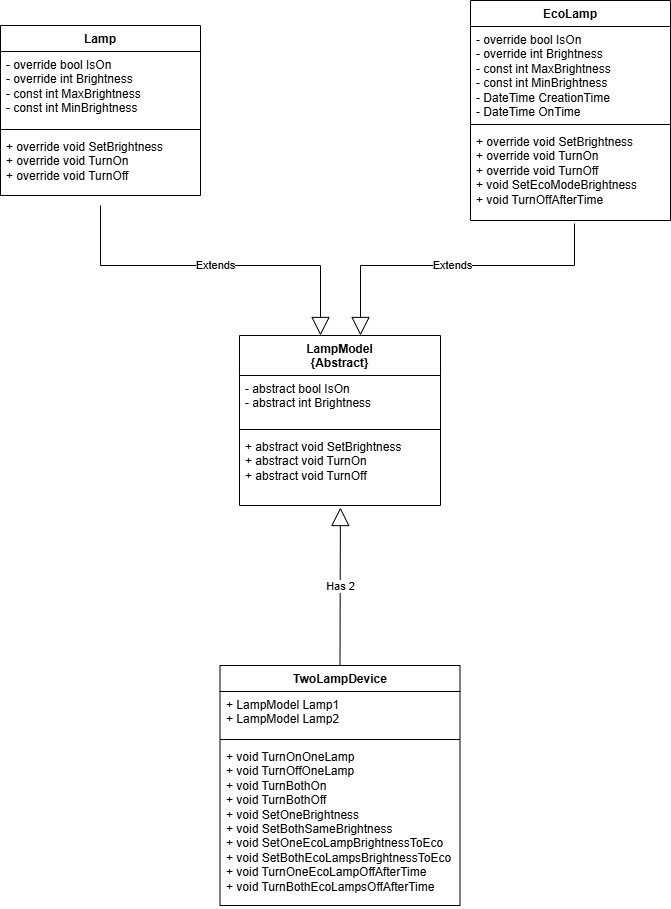

The diagram above was exported from draw.io. Its source (the exported page's mxGraphModel, read from the mxfile embedded in the PNG):
<mxGraphModel dx="1678" dy="914" grid="1" gridSize="10" guides="1" tooltips="1" connect="1" arrows="1" fold="1" page="1" pageScale="1" pageWidth="827" pageHeight="1169" math="0" shadow="0">
  <root>
    <mxCell id="0" />
    <mxCell id="1" parent="0" />
    <mxCell id="RID6UXsq518lXAk0O2Av-1" value="LampModel&lt;div&gt;{Abstract}&lt;/div&gt;" style="swimlane;fontStyle=1;align=center;verticalAlign=top;childLayout=stackLayout;horizontal=1;startSize=40;horizontalStack=0;resizeParent=1;resizeParentMax=0;resizeLast=0;collapsible=1;marginBottom=0;whiteSpace=wrap;html=1;" parent="1" vertex="1">
      <mxGeometry x="319" y="380" width="201" height="170" as="geometry" />
    </mxCell>
    <mxCell id="RID6UXsq518lXAk0O2Av-2" value="- abstract bool IsOn&lt;div&gt;- abstract int Brightness&lt;/div&gt;" style="text;strokeColor=none;fillColor=none;align=left;verticalAlign=top;spacingLeft=4;spacingRight=4;overflow=hidden;rotatable=0;points=[[0,0.5],[1,0.5]];portConstraint=eastwest;whiteSpace=wrap;html=1;" parent="RID6UXsq518lXAk0O2Av-1" vertex="1">
      <mxGeometry y="40" width="201" height="50" as="geometry" />
    </mxCell>
    <mxCell id="RID6UXsq518lXAk0O2Av-3" value="" style="line;strokeWidth=1;fillColor=none;align=left;verticalAlign=middle;spacingTop=-1;spacingLeft=3;spacingRight=3;rotatable=0;labelPosition=right;points=[];portConstraint=eastwest;strokeColor=inherit;" parent="RID6UXsq518lXAk0O2Av-1" vertex="1">
      <mxGeometry y="90" width="201" height="8" as="geometry" />
    </mxCell>
    <mxCell id="RID6UXsq518lXAk0O2Av-4" value="+ abstract void SetBrightness&lt;div&gt;+ abstract void TurnOn&lt;/div&gt;&lt;div&gt;+ abstract void TurnOff&lt;/div&gt;" style="text;strokeColor=none;fillColor=none;align=left;verticalAlign=top;spacingLeft=4;spacingRight=4;overflow=hidden;rotatable=0;points=[[0,0.5],[1,0.5]];portConstraint=eastwest;whiteSpace=wrap;html=1;" parent="RID6UXsq518lXAk0O2Av-1" vertex="1">
      <mxGeometry y="98" width="201" height="72" as="geometry" />
    </mxCell>
    <mxCell id="RID6UXsq518lXAk0O2Av-5" value="Lamp" style="swimlane;fontStyle=1;align=center;verticalAlign=top;childLayout=stackLayout;horizontal=1;startSize=26;horizontalStack=0;resizeParent=1;resizeParentMax=0;resizeLast=0;collapsible=1;marginBottom=0;whiteSpace=wrap;html=1;" parent="1" vertex="1">
      <mxGeometry x="80" y="70" width="200" height="170" as="geometry" />
    </mxCell>
    <mxCell id="RID6UXsq518lXAk0O2Av-6" value="&lt;div&gt;- override bool IsOn&lt;/div&gt;&lt;div&gt;- override int Brightness&lt;/div&gt;&lt;div&gt;- const int MaxBrightness&lt;/div&gt;&lt;div&gt;- const int MinBrightness&lt;/div&gt;" style="text;strokeColor=none;fillColor=none;align=left;verticalAlign=top;spacingLeft=4;spacingRight=4;overflow=hidden;rotatable=0;points=[[0,0.5],[1,0.5]];portConstraint=eastwest;whiteSpace=wrap;html=1;" parent="RID6UXsq518lXAk0O2Av-5" vertex="1">
      <mxGeometry y="26" width="200" height="74" as="geometry" />
    </mxCell>
    <mxCell id="RID6UXsq518lXAk0O2Av-7" value="" style="line;strokeWidth=1;fillColor=none;align=left;verticalAlign=middle;spacingTop=-1;spacingLeft=3;spacingRight=3;rotatable=0;labelPosition=right;points=[];portConstraint=eastwest;strokeColor=inherit;" parent="RID6UXsq518lXAk0O2Av-5" vertex="1">
      <mxGeometry y="100" width="200" height="8" as="geometry" />
    </mxCell>
    <mxCell id="RID6UXsq518lXAk0O2Av-8" value="+ override&amp;nbsp;void SetBrightness&lt;div&gt;+ override&amp;nbsp;void TurnOn&lt;/div&gt;&lt;div&gt;+ override&amp;nbsp;void TurnOff&lt;/div&gt;" style="text;strokeColor=none;fillColor=none;align=left;verticalAlign=top;spacingLeft=4;spacingRight=4;overflow=hidden;rotatable=0;points=[[0,0.5],[1,0.5]];portConstraint=eastwest;whiteSpace=wrap;html=1;" parent="RID6UXsq518lXAk0O2Av-5" vertex="1">
      <mxGeometry y="108" width="200" height="62" as="geometry" />
    </mxCell>
    <mxCell id="RID6UXsq518lXAk0O2Av-13" value="TwoLampDevice" style="swimlane;fontStyle=1;align=center;verticalAlign=top;childLayout=stackLayout;horizontal=1;startSize=26;horizontalStack=0;resizeParent=1;resizeParentMax=0;resizeLast=0;collapsible=1;marginBottom=0;whiteSpace=wrap;html=1;" parent="1" vertex="1">
      <mxGeometry x="299.5" y="710" width="240" height="240" as="geometry" />
    </mxCell>
    <mxCell id="RID6UXsq518lXAk0O2Av-14" value="+ LampModel Lamp1&lt;div&gt;+&amp;nbsp;LampModel Lamp2&lt;/div&gt;" style="text;strokeColor=none;fillColor=none;align=left;verticalAlign=top;spacingLeft=4;spacingRight=4;overflow=hidden;rotatable=0;points=[[0,0.5],[1,0.5]];portConstraint=eastwest;whiteSpace=wrap;html=1;" parent="RID6UXsq518lXAk0O2Av-13" vertex="1">
      <mxGeometry y="26" width="240" height="44" as="geometry" />
    </mxCell>
    <mxCell id="RID6UXsq518lXAk0O2Av-15" value="" style="line;strokeWidth=1;fillColor=none;align=left;verticalAlign=middle;spacingTop=-1;spacingLeft=3;spacingRight=3;rotatable=0;labelPosition=right;points=[];portConstraint=eastwest;strokeColor=inherit;" parent="RID6UXsq518lXAk0O2Av-13" vertex="1">
      <mxGeometry y="70" width="240" height="8" as="geometry" />
    </mxCell>
    <mxCell id="RID6UXsq518lXAk0O2Av-16" value="+&amp;nbsp;void&amp;nbsp;TurnOnOneLamp&lt;div&gt;&lt;div&gt;+&amp;nbsp;void&amp;nbsp;TurnOffOneLamp&lt;/div&gt;&lt;div&gt;+&amp;nbsp;void&amp;nbsp;TurnBothOn&lt;/div&gt;&lt;div&gt;+&amp;nbsp;void&amp;nbsp;TurnBothOff&lt;/div&gt;&lt;div&gt;+&amp;nbsp;void&amp;nbsp;SetOneBrightness&lt;/div&gt;&lt;div&gt;+&amp;nbsp;void&amp;nbsp;SetBothSameBrightness&lt;/div&gt;&lt;div&gt;+&amp;nbsp;void&amp;nbsp;SetOneEcoLampBrightnessToEco&lt;/div&gt;&lt;div&gt;+&amp;nbsp;void&amp;nbsp;SetBothEcoLampsBrightnessToEco&lt;/div&gt;&lt;div&gt;+&amp;nbsp;void&amp;nbsp;TurnOneEcoLampOffAfterTime&lt;/div&gt;&lt;div&gt;+&amp;nbsp;void&amp;nbsp;TurnBothEcoLampsOffAfterTime&lt;/div&gt;&lt;/div&gt;" style="text;strokeColor=none;fillColor=none;align=left;verticalAlign=top;spacingLeft=4;spacingRight=4;overflow=hidden;rotatable=0;points=[[0,0.5],[1,0.5]];portConstraint=eastwest;whiteSpace=wrap;html=1;" parent="RID6UXsq518lXAk0O2Av-13" vertex="1">
      <mxGeometry y="78" width="240" height="162" as="geometry" />
    </mxCell>
    <mxCell id="RID6UXsq518lXAk0O2Av-18" value="EcoLamp" style="swimlane;fontStyle=1;align=center;verticalAlign=top;childLayout=stackLayout;horizontal=1;startSize=26;horizontalStack=0;resizeParent=1;resizeParentMax=0;resizeLast=0;collapsible=1;marginBottom=0;whiteSpace=wrap;html=1;" parent="1" vertex="1">
      <mxGeometry x="550" y="45" width="200" height="220" as="geometry" />
    </mxCell>
    <mxCell id="RID6UXsq518lXAk0O2Av-19" value="&lt;div&gt;- override bool IsOn&lt;/div&gt;&lt;div&gt;- override int Brightness&lt;/div&gt;&lt;div&gt;- const int MaxBrightness&lt;/div&gt;&lt;div&gt;- const int MinBrightness&lt;/div&gt;&lt;div&gt;-&amp;nbsp;DateTime CreationTime&lt;/div&gt;&lt;div&gt;-&amp;nbsp;DateTime OnTime&lt;/div&gt;" style="text;strokeColor=none;fillColor=none;align=left;verticalAlign=top;spacingLeft=4;spacingRight=4;overflow=hidden;rotatable=0;points=[[0,0.5],[1,0.5]];portConstraint=eastwest;whiteSpace=wrap;html=1;" parent="RID6UXsq518lXAk0O2Av-18" vertex="1">
      <mxGeometry y="26" width="200" height="94" as="geometry" />
    </mxCell>
    <mxCell id="RID6UXsq518lXAk0O2Av-20" value="" style="line;strokeWidth=1;fillColor=none;align=left;verticalAlign=middle;spacingTop=-1;spacingLeft=3;spacingRight=3;rotatable=0;labelPosition=right;points=[];portConstraint=eastwest;strokeColor=inherit;" parent="RID6UXsq518lXAk0O2Av-18" vertex="1">
      <mxGeometry y="120" width="200" height="8" as="geometry" />
    </mxCell>
    <mxCell id="RID6UXsq518lXAk0O2Av-21" value="+ override&amp;nbsp;void SetBrightness&lt;div&gt;+ override&amp;nbsp;void TurnOn&lt;/div&gt;&lt;div&gt;+ override&amp;nbsp;void TurnOff&lt;/div&gt;&lt;div&gt;+ void&amp;nbsp;SetEcoModeBrightness&lt;/div&gt;&lt;div&gt;+&amp;nbsp;void TurnOffAfterTime&lt;/div&gt;" style="text;strokeColor=none;fillColor=none;align=left;verticalAlign=top;spacingLeft=4;spacingRight=4;overflow=hidden;rotatable=0;points=[[0,0.5],[1,0.5]];portConstraint=eastwest;whiteSpace=wrap;html=1;" parent="RID6UXsq518lXAk0O2Av-18" vertex="1">
      <mxGeometry y="128" width="200" height="92" as="geometry" />
    </mxCell>
    <mxCell id="ZhBTw12nR0ckLC6J5HAq-6" value="Extends" style="endArrow=block;endSize=16;endFill=0;html=1;rounded=0;entryX=0.403;entryY=0;entryDx=0;entryDy=0;entryPerimeter=0;exitX=0.5;exitY=1.161;exitDx=0;exitDy=0;exitPerimeter=0;" edge="1" parent="1" source="RID6UXsq518lXAk0O2Av-8" target="RID6UXsq518lXAk0O2Av-1">
      <mxGeometry width="160" relative="1" as="geometry">
        <mxPoint x="200" y="290" as="sourcePoint" />
        <mxPoint x="360" y="290" as="targetPoint" />
        <Array as="points">
          <mxPoint x="180" y="310" />
          <mxPoint x="400" y="310" />
        </Array>
      </mxGeometry>
    </mxCell>
    <mxCell id="ZhBTw12nR0ckLC6J5HAq-7" value="Extends" style="endArrow=block;endSize=16;endFill=0;html=1;rounded=0;entryX=0.602;entryY=0;entryDx=0;entryDy=0;entryPerimeter=0;exitX=0.52;exitY=1.033;exitDx=0;exitDy=0;exitPerimeter=0;" edge="1" parent="1" source="RID6UXsq518lXAk0O2Av-21" target="RID6UXsq518lXAk0O2Av-1">
      <mxGeometry width="160" relative="1" as="geometry">
        <mxPoint x="280" y="220" as="sourcePoint" />
        <mxPoint x="440" y="220" as="targetPoint" />
        <Array as="points">
          <mxPoint x="654" y="310" />
          <mxPoint x="440" y="310" />
        </Array>
      </mxGeometry>
    </mxCell>
    <mxCell id="ZhBTw12nR0ckLC6J5HAq-8" value="Has 2" style="endArrow=block;endSize=16;endFill=0;html=1;rounded=0;exitX=0.5;exitY=0;exitDx=0;exitDy=0;entryX=0.502;entryY=1.028;entryDx=0;entryDy=0;entryPerimeter=0;" edge="1" parent="1" source="RID6UXsq518lXAk0O2Av-13" target="RID6UXsq518lXAk0O2Av-4">
      <mxGeometry x="0.0001" width="160" relative="1" as="geometry">
        <mxPoint x="280" y="620" as="sourcePoint" />
        <mxPoint x="440" y="620" as="targetPoint" />
        <mxPoint as="offset" />
      </mxGeometry>
    </mxCell>
  </root>
</mxGraphModel>